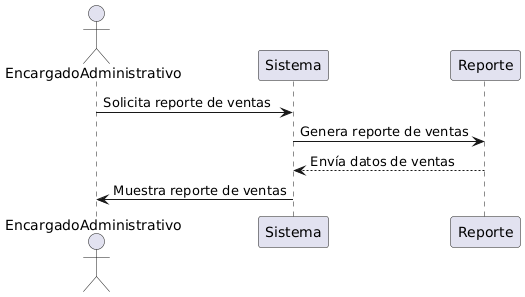

The diagram above was rendered by PlantUML. Its source (embedded in the PNG):
@startuml
actor EncargadoAdministrativo as EA
participant Sistema
participant Reporte

EA -> Sistema: Solicita reporte de ventas
Sistema -> Reporte: Genera reporte de ventas
Reporte --> Sistema: Envía datos de ventas
Sistema -> EA: Muestra reporte de ventas
@enduml